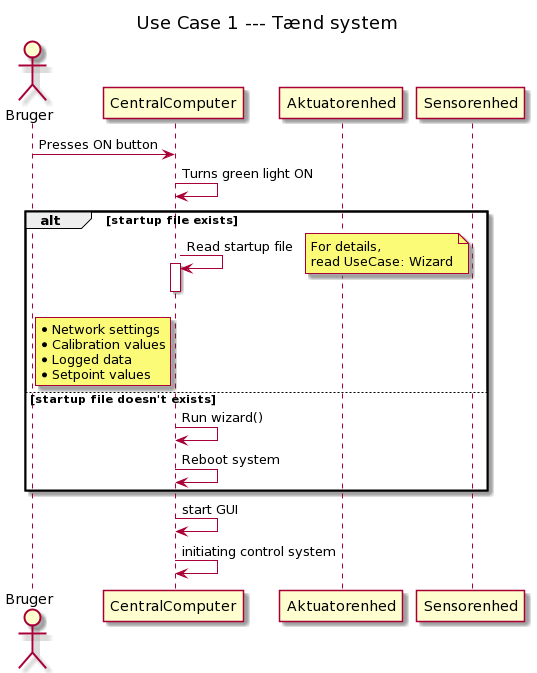

The diagram above was rendered by PlantUML. Its source (embedded in the PNG):
@startuml
title: Use Case 1 --- Tænd system

actor Bruger
participant CentralComputer
participant Aktuatorenhed
participant Sensorenhed

Bruger -> CentralComputer: Presses ON button
CentralComputer -> CentralComputer: Turns green light ON
alt startup file exists
    CentralComputer -> CentralComputer: Read startup file
    activate CentralComputer
    rnote left CentralComputer
    * Network settings
    * Calibration values
    * Logged data
    * Setpoint values
    endrnote
    
    note right
    For details,
    read UseCase: Wizard
    end note
    deactivate CentralComputer
else startup file doesn't exists
    CentralComputer -> CentralComputer: Run wizard()
    CentralComputer -> CentralComputer: Reboot system
end

CentralComputer -> CentralComputer: start GUI
CentralComputer -> CentralComputer: initiating control system
@enduml